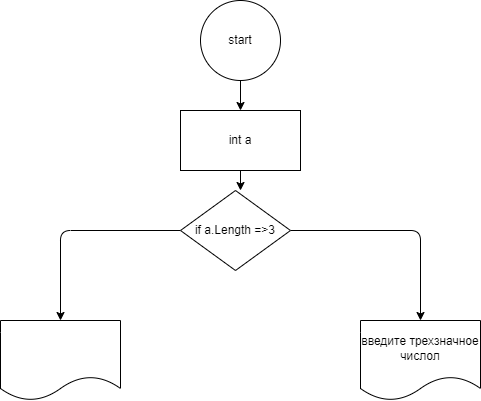

The diagram above was exported from draw.io. Its source (the exported page's mxGraphModel, read from the mxfile embedded in the PNG):
<mxGraphModel dx="989" dy="574" grid="1" gridSize="10" guides="1" tooltips="1" connect="1" arrows="1" fold="1" page="1" pageScale="1" pageWidth="850" pageHeight="1100" math="0" shadow="0">
  <root>
    <mxCell id="0" />
    <mxCell id="1" parent="0" />
    <mxCell id="4" value="" style="edgeStyle=none;html=1;" edge="1" parent="1" source="2" target="3">
      <mxGeometry relative="1" as="geometry" />
    </mxCell>
    <mxCell id="2" value="start" style="ellipse;whiteSpace=wrap;html=1;aspect=fixed;" vertex="1" parent="1">
      <mxGeometry x="360" y="40" width="80" height="80" as="geometry" />
    </mxCell>
    <mxCell id="6" value="" style="edgeStyle=none;html=1;" edge="1" parent="1" source="3">
      <mxGeometry relative="1" as="geometry">
        <mxPoint x="400" y="230" as="targetPoint" />
      </mxGeometry>
    </mxCell>
    <mxCell id="3" value="int a" style="whiteSpace=wrap;html=1;" vertex="1" parent="1">
      <mxGeometry x="340" y="150" width="120" height="60" as="geometry" />
    </mxCell>
    <mxCell id="9" value="" style="edgeStyle=none;html=1;" edge="1" parent="1" source="7" target="8">
      <mxGeometry relative="1" as="geometry">
        <Array as="points">
          <mxPoint x="580" y="270" />
        </Array>
      </mxGeometry>
    </mxCell>
    <mxCell id="11" value="" style="edgeStyle=none;html=1;" edge="1" parent="1" source="7" target="10">
      <mxGeometry relative="1" as="geometry">
        <Array as="points">
          <mxPoint x="220" y="270" />
        </Array>
      </mxGeometry>
    </mxCell>
    <mxCell id="7" value="if a.Length =&amp;gt;3" style="rhombus;whiteSpace=wrap;html=1;" vertex="1" parent="1">
      <mxGeometry x="340" y="230" width="110" height="80" as="geometry" />
    </mxCell>
    <mxCell id="8" value="введите трехзначное числол" style="shape=document;whiteSpace=wrap;html=1;boundedLbl=1;" vertex="1" parent="1">
      <mxGeometry x="520" y="360" width="120" height="80" as="geometry" />
    </mxCell>
    <mxCell id="10" value="" style="shape=document;whiteSpace=wrap;html=1;boundedLbl=1;" vertex="1" parent="1">
      <mxGeometry x="160" y="360" width="120" height="80" as="geometry" />
    </mxCell>
  </root>
</mxGraphModel>